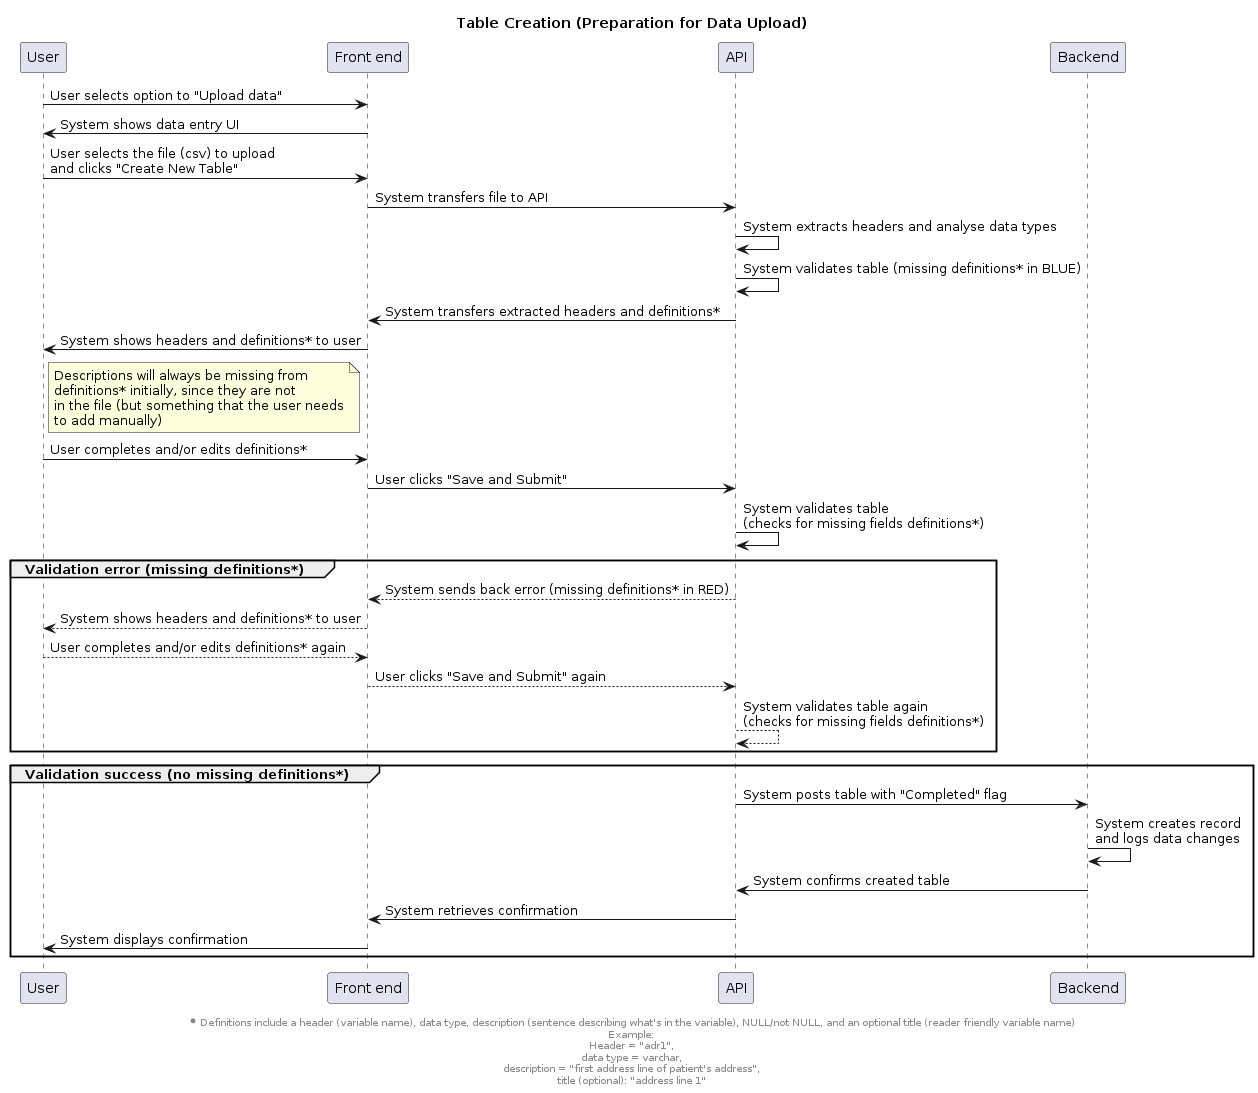

The diagram above was rendered by PlantUML. Its source (embedded in the PNG):
@startuml table-creation-sequence

' TODO: Need to update this

title Table Creation (Preparation for Data Upload)

participant "User" as u
participant "Front end" as f
participant "API" as api
participant "Backend" as b

u -> f: User selects option to "Upload data"
f -> u: System shows data entry UI
u -> f: User selects the file (csv) to upload\nand clicks "Create New Table"
f -> api: System transfers file to API
api -> api: System extracts headers and analyse data types
api -> api: System validates table (missing definitions* in BLUE) 
api -> f: System transfers extracted headers and definitions*
f -> u: System shows headers and definitions* to user
note right of u
    Descriptions will always be missing from
    definitions* initially, since they are not
    in the file (but something that the user needs
    to add manually)
end note
u -> f: User completes and/or edits definitions*
f -> api: User clicks "Save and Submit"
api -> api: System validates table\n(checks for missing fields definitions*)
group Validation error (missing definitions*)
    api --> f: System sends back error (missing definitions* in RED)
    f --> u: System shows headers and definitions* to user
    u --> f: User completes and/or edits definitions* again
    f --> api: User clicks "Save and Submit" again
    api --> api: System validates table again\n(checks for missing fields definitions*)
end
group Validation success (no missing definitions*)
    api -> b: System posts table with "Completed" flag
    b -> b : System creates record\nand logs data changes
    b -> api: System confirms created table
    api -> f: System retrieves confirmation
    f -> u: System displays confirmation
end
footer \n*Definitions include a header (variable name), data type, description (sentence describing what's in the variable), NULL/not NULL, and an optional title (reader friendly variable name)\nExample:\nHeader = "adr1",\ndata type = varchar,\ndescription = "first address line of patient's address",\ntitle (optional): "address line 1"

@enduml